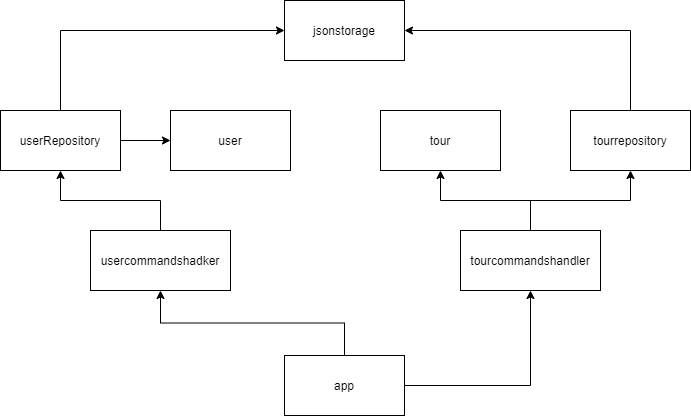

The diagram above was exported from draw.io. Its source (the exported page's mxGraphModel, read from the mxfile embedded in the PNG):
<mxGraphModel dx="1422" dy="762" grid="1" gridSize="10" guides="1" tooltips="1" connect="1" arrows="1" fold="1" page="1" pageScale="1" pageWidth="827" pageHeight="1169" math="0" shadow="0">
  <root>
    <mxCell id="0" />
    <mxCell id="1" parent="0" />
    <mxCell id="-LmEypi8GxMtdqRtxgws-18" style="edgeStyle=orthogonalEdgeStyle;rounded=0;orthogonalLoop=1;jettySize=auto;html=1;exitX=0.5;exitY=0;exitDx=0;exitDy=0;entryX=0.5;entryY=1;entryDx=0;entryDy=0;" edge="1" parent="1" source="-LmEypi8GxMtdqRtxgws-1" target="-LmEypi8GxMtdqRtxgws-3">
      <mxGeometry relative="1" as="geometry" />
    </mxCell>
    <mxCell id="-LmEypi8GxMtdqRtxgws-19" style="edgeStyle=orthogonalEdgeStyle;rounded=0;orthogonalLoop=1;jettySize=auto;html=1;exitX=1;exitY=0.5;exitDx=0;exitDy=0;entryX=0.5;entryY=1;entryDx=0;entryDy=0;" edge="1" parent="1" source="-LmEypi8GxMtdqRtxgws-1" target="-LmEypi8GxMtdqRtxgws-2">
      <mxGeometry relative="1" as="geometry" />
    </mxCell>
    <mxCell id="-LmEypi8GxMtdqRtxgws-1" value="app" style="rounded=0;whiteSpace=wrap;html=1;" vertex="1" parent="1">
      <mxGeometry x="354" y="555" width="120" height="60" as="geometry" />
    </mxCell>
    <mxCell id="-LmEypi8GxMtdqRtxgws-20" style="edgeStyle=orthogonalEdgeStyle;rounded=0;orthogonalLoop=1;jettySize=auto;html=1;exitX=0.5;exitY=0;exitDx=0;exitDy=0;entryX=0.5;entryY=1;entryDx=0;entryDy=0;" edge="1" parent="1" source="-LmEypi8GxMtdqRtxgws-2" target="-LmEypi8GxMtdqRtxgws-4">
      <mxGeometry relative="1" as="geometry" />
    </mxCell>
    <mxCell id="-LmEypi8GxMtdqRtxgws-21" style="edgeStyle=orthogonalEdgeStyle;rounded=0;orthogonalLoop=1;jettySize=auto;html=1;exitX=0.5;exitY=0;exitDx=0;exitDy=0;entryX=0.5;entryY=1;entryDx=0;entryDy=0;" edge="1" parent="1" source="-LmEypi8GxMtdqRtxgws-2" target="-LmEypi8GxMtdqRtxgws-6">
      <mxGeometry relative="1" as="geometry" />
    </mxCell>
    <mxCell id="-LmEypi8GxMtdqRtxgws-2" value="tourcommandshandler" style="rounded=0;whiteSpace=wrap;html=1;" vertex="1" parent="1">
      <mxGeometry x="530" y="430" width="140" height="60" as="geometry" />
    </mxCell>
    <mxCell id="-LmEypi8GxMtdqRtxgws-23" style="edgeStyle=orthogonalEdgeStyle;rounded=0;orthogonalLoop=1;jettySize=auto;html=1;exitX=0.5;exitY=0;exitDx=0;exitDy=0;entryX=0.5;entryY=1;entryDx=0;entryDy=0;" edge="1" parent="1" source="-LmEypi8GxMtdqRtxgws-3" target="-LmEypi8GxMtdqRtxgws-5">
      <mxGeometry relative="1" as="geometry" />
    </mxCell>
    <mxCell id="-LmEypi8GxMtdqRtxgws-3" value="usercommandshadker" style="rounded=0;whiteSpace=wrap;html=1;" vertex="1" parent="1">
      <mxGeometry x="160" y="430" width="140" height="60" as="geometry" />
    </mxCell>
    <mxCell id="-LmEypi8GxMtdqRtxgws-22" style="edgeStyle=orthogonalEdgeStyle;rounded=0;orthogonalLoop=1;jettySize=auto;html=1;exitX=0.5;exitY=0;exitDx=0;exitDy=0;entryX=1;entryY=0.5;entryDx=0;entryDy=0;" edge="1" parent="1" source="-LmEypi8GxMtdqRtxgws-4" target="-LmEypi8GxMtdqRtxgws-8">
      <mxGeometry relative="1" as="geometry" />
    </mxCell>
    <mxCell id="-LmEypi8GxMtdqRtxgws-4" value="tourrepository" style="rounded=0;whiteSpace=wrap;html=1;" vertex="1" parent="1">
      <mxGeometry x="640" y="310" width="120" height="60" as="geometry" />
    </mxCell>
    <mxCell id="-LmEypi8GxMtdqRtxgws-24" style="edgeStyle=orthogonalEdgeStyle;rounded=0;orthogonalLoop=1;jettySize=auto;html=1;exitX=0.5;exitY=0;exitDx=0;exitDy=0;entryX=0;entryY=0.5;entryDx=0;entryDy=0;" edge="1" parent="1" source="-LmEypi8GxMtdqRtxgws-5" target="-LmEypi8GxMtdqRtxgws-8">
      <mxGeometry relative="1" as="geometry" />
    </mxCell>
    <mxCell id="-LmEypi8GxMtdqRtxgws-25" style="edgeStyle=orthogonalEdgeStyle;rounded=0;orthogonalLoop=1;jettySize=auto;html=1;exitX=1;exitY=0.5;exitDx=0;exitDy=0;entryX=0;entryY=0.5;entryDx=0;entryDy=0;" edge="1" parent="1" source="-LmEypi8GxMtdqRtxgws-5" target="-LmEypi8GxMtdqRtxgws-7">
      <mxGeometry relative="1" as="geometry" />
    </mxCell>
    <mxCell id="-LmEypi8GxMtdqRtxgws-5" value="userRepository" style="rounded=0;whiteSpace=wrap;html=1;" vertex="1" parent="1">
      <mxGeometry x="70" y="310" width="120" height="60" as="geometry" />
    </mxCell>
    <mxCell id="-LmEypi8GxMtdqRtxgws-6" value="tour" style="rounded=0;whiteSpace=wrap;html=1;" vertex="1" parent="1">
      <mxGeometry x="450" y="310" width="120" height="60" as="geometry" />
    </mxCell>
    <mxCell id="-LmEypi8GxMtdqRtxgws-7" value="user" style="rounded=0;whiteSpace=wrap;html=1;" vertex="1" parent="1">
      <mxGeometry x="240" y="310" width="120" height="60" as="geometry" />
    </mxCell>
    <mxCell id="-LmEypi8GxMtdqRtxgws-8" value="jsonstorage" style="rounded=0;whiteSpace=wrap;html=1;" vertex="1" parent="1">
      <mxGeometry x="354" y="200" width="120" height="60" as="geometry" />
    </mxCell>
  </root>
</mxGraphModel>